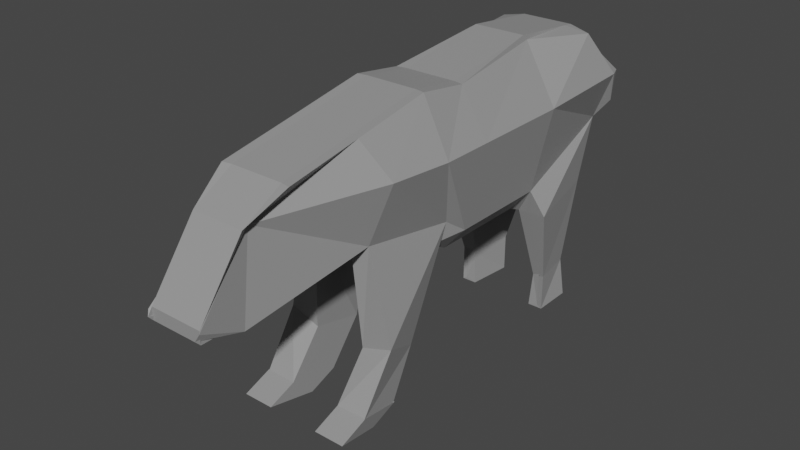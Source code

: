 # Source: urs_polar.blend  (saved by Blender 2.93.21; exported with 4.5.12 LTS)
import bpy
from mathutils import Matrix  # noqa: F401  (used for matrix-valued properties, if any)

bpy.ops.wm.read_factory_settings(use_empty=True)
scene = bpy.context.scene
scene.name = 'Scene'

# ---- collections
col_collection = bpy.data.collections.new('Collection'); scene.collection.children.link(col_collection)

# ---- materials (node trees are filled in below, after node groups)
mat_material_001 = bpy.data.materials.new('Material.001')
mat_material_001.use_transparent_shadow = False

# ---- material node trees
mat_material_001.use_nodes = True; mat_material_001.node_tree.nodes.clear()
_N = mat_material_001.node_tree.nodes; _L = mat_material_001.node_tree.links
n0 = _N.new('ShaderNodeBsdfPrincipled'); n0.name = 'Principled BSDF'; n0.location = (10, 300)
n0.distribution = 'GGX'
n0.subsurface_method = 'BURLEY'
n0.inputs[0].default_value = (0.3108, 0.3108, 0.3108, 1.0)
n0.inputs[3].default_value = 1.45
n0.inputs[27].default_value = (0.0, 0.0, 0.0, 1.0)
n0.inputs[28].default_value = 1.0
n1 = _N.new('ShaderNodeOutputMaterial'); n1.name = 'Material Output'; n1.location = (300, 300)
_L.new(n0.outputs[0], n1.inputs[0])
n1.is_active_output = True

# ---- world
world_world = bpy.data.worlds.new('World'); scene.world = world_world
world_world.use_nodes = True; world_world.node_tree.nodes.clear()
_N = world_world.node_tree.nodes; _L = world_world.node_tree.links
n0 = _N.new('ShaderNodeOutputWorld'); n0.name = 'World Output'; n0.location = (300, 300)
n1 = _N.new('ShaderNodeBackground'); n1.name = 'Background'; n1.location = (10, 300)
n1.inputs[0].default_value = (0.05088, 0.05088, 0.05088, 1.0)
_L.new(n1.outputs[0], n0.inputs[0])
n0.is_active_output = True
world_world.color = (0.05088, 0.05088, 0.05088)
world_world.use_sun_shadow = False
world_world.sun_shadow_jitter_overblur = 0.0

# ---- meshes
me_cube_001 = bpy.data.meshes.new('Cube.001')
me_cube_001.from_pydata([(0.08821, 4.527, -3.277), (1.0, 4.531, -3.248), (9.066e-18, 7.471, 2.985), (0.08821, 4.924, 0.9715), (1.309, -0.5489, -2.576), (0.3997, 8.775, -1.029), (1.0, 0.6032, -3.248), (0.0, 8.904, -1.0), (-4.992e-16, 0.6032, -3.248), (0.0, 1.0, 1.0), (0.0, -1.0, -1.0), (0.0, -1.0, 1.0), (0.0, 9.215, 1.0), (0.0, 9.199, -0.07431), (1.0, 9.199, -0.07431), (1.0, 9.215, 1.0), (0.0, 8.904, 1.0), (0.763, -3.877, -1.347), (-1.689e-16, -3.665, -0.949), (0.0, -3.896, 1.0), (1.0, -8.42, 1.0), (0.763, -8.433, -1.971), (-2.496e-16, -8.221, -1.572), (0.0, -8.42, 1.0), (1.0, -10.17, -1.341), (1.0, -10.17, -1.794), (0.0, -10.17, -1.794), (0.0, -10.17, -1.341), (1.0, 4.809, 3.262), (1.0, 0.9603, 2.666), (-6.167e-17, 0.9603, 2.666), (7.048e-17, 4.809, 3.262), (1.0, -1.0, 2.944), (0.0, -1.0, 2.944), (0.0, 7.864, 2.944), (1.0, 7.864, 2.944), (1.0, -4.015, 2.389), (-1.233e-16, -4.015, 2.389), (1.0, -6.872, 1.873), (-2.379e-16, -6.872, 1.873), (2.446, 4.758, 0.9453), (2.446, 0.8297, 0.9453), (1.745, 0.7489, -2.373), (1.745, 4.677, -2.373), (1.572, -0.07302, -1.809), (2.446, -1.17, 0.9453), (1.359, -6.94, 1.873), (0.7384, -7.971, 0.9201), (2.348, 9.107, 1.185), (2.169, 9.199, -0.07431), (2.202, -3.494, 0.9943), (1.403, -3.741, -1.275), (1.359, -4.084, 2.389), (0.9293, -8.521, -2.188), (1.063, -10.25, -1.402), (0.9896, -10.35, -1.596), (1.02, 5.02, 3.059), (1.359, 0.8923, 2.666), (1.359, -1.068, 2.944), (1.612, 8.129, 2.405), (1.0, 7.471, 2.985), (1.594, 8.995, -0.821), (2.518, 8.649, 1.177), (1.831, 7.75, 2.782), (1.099, 4.979, -3.424), (2.253, 4.886, -3.341), (0.3997, 7.942, -3.37), (1.651, 8.133, -3.162), (1.394, 5.772, -6.4), (1.874, 5.721, -6.317), (1.045, 7.402, -6.255), (1.614, 7.347, -6.338), (1.295, 5.721, -7.745), (1.874, 5.721, -7.745), (1.045, 7.402, -7.683), (1.874, 7.278, -7.745), (1.689, 5.719, -6.207), (1.42, 5.817, -6.26), (1.689, 5.719, -7.636), (1.42, 5.817, -7.688), (1.717, -2.066, -5.541), (1.0, -1.714, -5.603), (1.0, -3.658, -5.166), (2.174, -3.619, -4.802), (1.891, -3.19, -7.186), (1.0, -2.969, -7.186), (1.0, -4.913, -6.749), (2.15, -4.934, -6.804), (1.922, -3.163, -7.157), (1.0, -2.969, -7.186), (1.0, -4.913, -6.749), (2.169, -4.913, -6.749), (1.922, -4.24, -7.566), (1.0, -4.047, -7.595), (1.0, -5.991, -7.158), (2.169, -5.991, -7.158)], [], [(13, 12, 15, 14), (8, 9, 3, 0), (29, 32, 58, 57), (6, 8, 0, 1), (8, 6, 4, 10), (3, 9, 30, 31), (15, 12, 34, 35), (60, 28, 56, 63), (6, 1, 43, 42), (7, 16, 12, 13), (36, 38, 46, 52), (5, 7, 13, 14), (9, 11, 33, 30), (19, 18, 22, 23), (38, 20, 47, 46), (11, 10, 18, 19), (10, 4, 17, 18), (22, 21, 25, 26), (18, 17, 21, 22), (28, 29, 57, 56), (14, 15, 48, 49), (25, 24, 27, 26), (20, 23, 27, 24), (24, 25, 55, 54), (23, 22, 26, 27), (30, 29, 28, 31), (29, 30, 33, 32), (32, 33, 37, 36), (2, 60, 35, 34), (36, 37, 39, 38), (4, 6, 42, 44), (20, 24, 54, 47), (19, 23, 39, 37), (16, 3, 31, 2), (23, 20, 38, 39), (21, 17, 51, 53), (11, 19, 37, 33), (42, 41, 45, 44), (41, 42, 43, 40), (50, 45, 58, 52), (62, 61, 49, 48), (44, 45, 50, 51), (47, 50, 52, 46), (51, 50, 47, 53), (53, 47, 54, 55), (62, 48, 59, 63), (41, 40, 56, 57), (45, 41, 57, 58), (15, 35, 59, 48), (25, 21, 53, 55), (5, 14, 49, 61), (51, 17, 82, 83), (32, 36, 52, 58), (61, 43, 65, 67), (40, 62, 63, 56), (40, 43, 61, 62), (12, 16, 2, 34), (31, 28, 60, 2), (1, 0, 7, 5), (0, 3, 16, 7), (35, 60, 63, 59), (67, 65, 69, 71), (5, 61, 67, 66), (43, 1, 64, 65), (1, 5, 66, 64), (70, 71, 75, 74), (65, 64, 68, 69), (66, 67, 71, 70), (64, 66, 70, 68), (72, 74, 75, 73), (68, 70, 74, 72), (71, 69, 73, 75), (68, 72, 78, 76), (77, 76, 78, 79), (72, 73, 79, 78), (73, 69, 77, 79), (69, 68, 76, 77), (80, 83, 87, 84), (17, 4, 81, 82), (44, 51, 83, 80), (4, 44, 80, 81), (87, 86, 90, 91), (82, 81, 85, 86), (83, 82, 86, 87), (81, 80, 84, 85), (89, 88, 92, 93), (85, 84, 88, 89), (84, 87, 91, 88), (86, 85, 89, 90), (94, 93, 92, 95), (88, 91, 95, 92), (90, 89, 93, 94), (91, 90, 94, 95)])
_uv = me_cube_001.uv_layers.new(name='UVMap')
_uv.uv.foreach_set('vector', [0.375, 0.375, 0.625, 0.375, 0.625, 0.5, 0.375, 0.5, 0.0, 0.0, 0.0, 0.0, 0.0, 0.0, 0.0, 0.0, 0.625, 0.5, 0.625, 0.75, 0.625, 0.75, 0.625, 0.5, 0.375, 0.5, 0.25, 0.5, 0.25, 0.5, 0.375, 0.5, 0.25, 0.5, 0.375, 0.5, 0.375, 0.75, 0.25, 0.75, 0.0, 0.0, 0.0, 0.0, 0.0, 0.0, 0.0, 0.0, 0.625, 0.5, 0.625, 0.375, 0.625, 0.375, 0.625, 0.5, 0.625, 0.5, 0.625, 0.5, 0.625, 0.5, 0.625, 0.5, 0.375, 0.5, 0.375, 0.5, 0.375, 0.5, 0.375, 0.5, 0.0, 0.0, 0.0, 0.0, 0.0, 0.0, 0.0, 0.0, 0.625, 0.75, 0.625, 0.75, 0.625, 0.75, 0.625, 0.75, 0.375, 0.5, 0.25, 0.5, 0.25, 0.5, 0.375, 0.5, 0.0, 0.0, 0.0, 0.0, 0.0, 0.0, 0.0, 0.0, 0.0, 0.0, 0.0, 0.0, 0.0, 0.0, 0.0, 0.0, 0.625, 0.75, 0.625, 0.75, 0.625, 0.75, 0.625, 0.75, 0.0, 0.0, 0.0, 0.0, 0.0, 0.0, 0.0, 0.0, 0.25, 0.75, 0.375, 0.75, 0.375, 0.75, 0.25, 0.75, 0.25, 0.75, 0.375, 0.75, 0.375, 0.75, 0.25, 0.75, 0.25, 0.75, 0.375, 0.75, 0.375, 0.75, 0.25, 0.75, 0.625, 0.5, 0.625, 0.5, 0.625, 0.5, 0.625, 0.5, 0.375, 0.5, 0.625, 0.5, 0.625, 0.5, 0.375, 0.5, 0.375, 0.75, 0.625, 0.75, 0.625, 0.875, 0.375, 0.875, 0.625, 0.75, 0.75, 0.75, 0.75, 0.75, 0.625, 0.75, 0.625, 0.75, 0.375, 0.75, 0.375, 0.75, 0.625, 0.75, 0.0, 0.0, 0.0, 0.0, 0.0, 0.0, 0.0, 0.0, 0.75, 0.5, 0.625, 0.5, 0.625, 0.5, 0.75, 0.5, 0.625, 0.5, 0.75, 0.5, 0.75, 0.75, 0.625, 0.75, 0.625, 0.75, 0.75, 0.75, 0.75, 0.75, 0.625, 0.75, 0.75, 0.5, 0.625, 0.5, 0.625, 0.5, 0.75, 0.5, 0.625, 0.75, 0.75, 0.75, 0.75, 0.75, 0.625, 0.75, 0.375, 0.75, 0.375, 0.5, 0.375, 0.5, 0.375, 0.75, 0.625, 0.75, 0.625, 0.75, 0.625, 0.75, 0.625, 0.75, 0.0, 0.0, 0.0, 0.0, 0.0, 0.0, 0.0, 0.0, 0.0, 0.0, 0.0, 0.0, 0.0, 0.0, 0.0, 0.0, 0.75, 0.75, 0.625, 0.75, 0.625, 0.75, 0.75, 0.75, 0.375, 0.75, 0.375, 0.75, 0.375, 0.75, 0.375, 0.75, 0.0, 0.0, 0.0, 0.0, 0.0, 0.0, 0.0, 0.0, 0.375, 0.5, 0.625, 0.5, 0.625, 0.75, 0.375, 0.75, 0.625, 0.5, 0.375, 0.5, 0.375, 0.5, 0.625, 0.5, 0.625, 0.75, 0.625, 0.75, 0.625, 0.75, 0.625, 0.75, 0.625, 0.5, 0.375, 0.5, 0.375, 0.5, 0.625, 0.5, 0.375, 0.75, 0.625, 0.75, 0.625, 0.75, 0.375, 0.75, 0.625, 0.75, 0.625, 0.75, 0.625, 0.75, 0.625, 0.75, 0.375, 0.75, 0.625, 0.75, 0.625, 0.75, 0.375, 0.75, 0.375, 0.75, 0.625, 0.75, 0.625, 0.75, 0.375, 0.75, 0.625, 0.5, 0.625, 0.5, 0.625, 0.5, 0.625, 0.5, 0.625, 0.5, 0.625, 0.5, 0.625, 0.5, 0.625, 0.5, 0.625, 0.75, 0.625, 0.5, 0.625, 0.5, 0.625, 0.75, 0.625, 0.5, 0.625, 0.5, 0.625, 0.5, 0.625, 0.5, 0.375, 0.75, 0.375, 0.75, 0.375, 0.75, 0.375, 0.75, 0.375, 0.5, 0.375, 0.5, 0.375, 0.5, 0.375, 0.5, 0.375, 0.75, 0.375, 0.75, 0.375, 0.75, 0.375, 0.75, 0.625, 0.75, 0.625, 0.75, 0.625, 0.75, 0.625, 0.75, 0.375, 0.5, 0.375, 0.5, 0.375, 0.5, 0.375, 0.5, 0.625, 0.5, 0.625, 0.5, 0.625, 0.5, 0.625, 0.5, 0.625, 0.5, 0.375, 0.5, 0.375, 0.5, 0.625, 0.5, 0.0, 0.0, 0.0, 0.0, 0.0, 0.0, 0.0, 0.0, 0.75, 0.5, 0.625, 0.5, 0.625, 0.5, 0.75, 0.5, 0.375, 0.5, 0.25, 0.5, 0.25, 0.5, 0.375, 0.5, 0.0, 0.0, 0.0, 0.0, 0.0, 0.0, 0.0, 0.0, 0.625, 0.5, 0.625, 0.5, 0.625, 0.5, 0.625, 0.5, 0.375, 0.5, 0.375, 0.5, 0.375, 0.5, 0.375, 0.5, 0.375, 0.5, 0.375, 0.5, 0.375, 0.5, 0.375, 0.5, 0.375, 0.5, 0.375, 0.5, 0.375, 0.5, 0.375, 0.5, 0.375, 0.5, 0.375, 0.5, 0.375, 0.5, 0.375, 0.5, 0.375, 0.5, 0.375, 0.5, 0.375, 0.5, 0.375, 0.5, 0.375, 0.5, 0.375, 0.5, 0.375, 0.5, 0.375, 0.5, 0.375, 0.5, 0.375, 0.5, 0.375, 0.5, 0.375, 0.5, 0.375, 0.5, 0.375, 0.5, 0.375, 0.5, 0.375, 0.5, 0.375, 0.5, 0.375, 0.5, 0.375, 0.5, 0.375, 0.5, 0.375, 0.5, 0.375, 0.5, 0.375, 0.5, 0.375, 0.5, 0.375, 0.5, 0.375, 0.5, 0.375, 0.5, 0.375, 0.5, 0.375, 0.5, 0.375, 0.5, 0.375, 0.5, 0.375, 0.5, 0.375, 0.5, 0.375, 0.5, 0.375, 0.5, 0.375, 0.5, 0.375, 0.5, 0.375, 0.5, 0.375, 0.5, 0.375, 0.5, 0.375, 0.5, 0.375, 0.5, 0.375, 0.5, 0.375, 0.5, 0.375, 0.5, 0.375, 0.5, 0.375, 0.5, 0.375, 0.5, 0.375, 0.75, 0.375, 0.75, 0.375, 0.75, 0.375, 0.75, 0.375, 0.75, 0.375, 0.75, 0.375, 0.75, 0.375, 0.75, 0.375, 0.75, 0.375, 0.75, 0.375, 0.75, 0.375, 0.75, 0.375, 0.75, 0.375, 0.75, 0.375, 0.75, 0.375, 0.75, 0.375, 0.75, 0.375, 0.75, 0.375, 0.75, 0.375, 0.75, 0.375, 0.75, 0.375, 0.75, 0.375, 0.75, 0.375, 0.75, 0.375, 0.75, 0.375, 0.75, 0.375, 0.75, 0.375, 0.75, 0.375, 0.75, 0.375, 0.75, 0.375, 0.75, 0.375, 0.75, 0.375, 0.75, 0.375, 0.75, 0.375, 0.75, 0.375, 0.75, 0.375, 0.75, 0.375, 0.75, 0.375, 0.75, 0.375, 0.75, 0.375, 0.75, 0.375, 0.75, 0.375, 0.75, 0.375, 0.75, 0.375, 0.75, 0.375, 0.75, 0.375, 0.75, 0.375, 0.75, 0.375, 0.75, 0.375, 0.75, 0.375, 0.75, 0.375, 0.75, 0.375, 0.75, 0.375, 0.75, 0.375, 0.75, 0.375, 0.75, 0.375, 0.75, 0.375, 0.75, 0.375, 0.75, 0.375, 0.75, 0.375, 0.75, 0.375, 0.75, 0.375, 0.75, 0.375, 0.75])
me_cube_001.materials.append(mat_material_001)
me_cube_001.use_remesh_fix_poles = True
me_cube_001.use_remesh_preserve_attributes = False
me_cube_001.update()

# ---- objects
ob_empty = bpy.data.objects.new('Empty', None)
ob_cube = bpy.data.objects.new('Cube', me_cube_001)

# ---- transforms, parenting, visibility, modifiers, constraints
ob_empty.location = (0.0, 0.0, 0.0)
ob_empty.rotation_euler = (1.571, -0.0, 1.571)
ob_empty.empty_display_type = 'IMAGE'
ob_empty.empty_display_size = 23.75
ob_empty.empty_image_offset = (-0.4991, -0.4987)
ob_empty.empty_image_depth = 'BACK'
ob_empty.show_empty_image_perspective = False
ob_empty.empty_image_side = 'FRONT'
ob_cube.location = (0.0, 0.0, 0.0)
_m = ob_cube.modifiers.new('Mirror', 'MIRROR')

# ---- collection membership
col_collection.objects.link(ob_empty)
col_collection.objects.link(ob_cube)

# ---- scene / render settings (as saved in the file)
scene.frame_start = 1; scene.frame_end = 250; scene.frame_set(1)
scene.render.engine = 'BLENDER_EEVEE_NEXT'
scene.cycles.use_denoising = False
scene.cycles.samples = 128
scene.cycles.sampling_pattern = 'TABULATED_SOBOL'
scene.cycles.use_adaptive_sampling = False
scene.cycles.use_light_tree = False
scene.view_settings.view_transform = 'Filmic'
bpy.context.view_layer.update()

# ---- added for rendering (the .blend has no active camera and no usable light): camera, sun
cam_auto = bpy.data.cameras.new('AutoCamera')
cam_auto.lens = 50.0
cam_auto.sensor_width = 36.0
cam_auto.clip_end = 1000.0
ob_auto_camera = bpy.data.objects.new('AutoCamera', cam_auto)
scene.collection.objects.link(ob_auto_camera)
ob_auto_camera.location = (21.2893, -26.1167, 14.7896)
ob_auto_camera.rotation_euler = (1.09748, -7.21219e-08, 0.694738)
scene.camera = ob_auto_camera
light_auto_sun = bpy.data.lights.new('AutoSun', 'SUN')
light_auto_sun.energy = 3.0
light_auto_sun.angle = 0.0523599
ob_auto_sun = bpy.data.objects.new('AutoSun', light_auto_sun)
scene.collection.objects.link(ob_auto_sun)
ob_auto_sun.rotation_euler = (0.872665, 0.174533, 0.523599)
bpy.context.view_layer.update()
